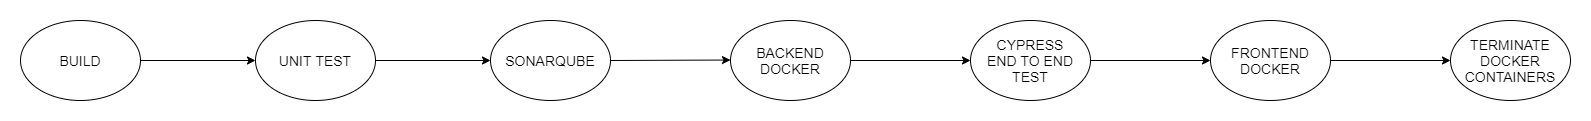

The diagram above was exported from draw.io. Its source (the exported page's mxGraphModel, read from the mxfile embedded in the PNG):
<mxGraphModel dx="1550" dy="799" grid="1" gridSize="10" guides="1" tooltips="1" connect="1" arrows="1" fold="1" page="1" pageScale="1" pageWidth="850" pageHeight="1100" math="0" shadow="0">
  <root>
    <mxCell id="0" />
    <mxCell id="1" parent="0" />
    <mxCell id="L31oplGrNZ5a9qc3e8u0-1" value="&lt;font style=&quot;font-size: 14px&quot;&gt;BUILD&lt;/font&gt;" style="ellipse;whiteSpace=wrap;html=1;" parent="1" vertex="1">
      <mxGeometry x="130" y="360" width="120" height="80" as="geometry" />
    </mxCell>
    <mxCell id="L31oplGrNZ5a9qc3e8u0-2" value="&lt;span style=&quot;font-size: 14px&quot;&gt;UNIT TEST&lt;/span&gt;" style="ellipse;whiteSpace=wrap;html=1;" parent="1" vertex="1">
      <mxGeometry x="365" y="360" width="120" height="80" as="geometry" />
    </mxCell>
    <mxCell id="L31oplGrNZ5a9qc3e8u0-3" value="&lt;font style=&quot;font-size: 14px&quot;&gt;SONARQUBE&lt;/font&gt;" style="ellipse;whiteSpace=wrap;html=1;" parent="1" vertex="1">
      <mxGeometry x="600" y="360" width="120" height="80" as="geometry" />
    </mxCell>
    <mxCell id="L31oplGrNZ5a9qc3e8u0-4" value="" style="endArrow=classic;html=1;exitX=1;exitY=0.5;exitDx=0;exitDy=0;entryX=0;entryY=0.5;entryDx=0;entryDy=0;" parent="1" source="L31oplGrNZ5a9qc3e8u0-1" target="L31oplGrNZ5a9qc3e8u0-2" edge="1">
      <mxGeometry width="50" height="50" relative="1" as="geometry">
        <mxPoint x="270" y="450" as="sourcePoint" />
        <mxPoint x="320" y="400" as="targetPoint" />
      </mxGeometry>
    </mxCell>
    <mxCell id="L31oplGrNZ5a9qc3e8u0-5" value="" style="endArrow=classic;html=1;exitX=1;exitY=0.5;exitDx=0;exitDy=0;entryX=0;entryY=0.5;entryDx=0;entryDy=0;" parent="1" source="L31oplGrNZ5a9qc3e8u0-2" target="L31oplGrNZ5a9qc3e8u0-3" edge="1">
      <mxGeometry width="50" height="50" relative="1" as="geometry">
        <mxPoint x="475" y="450" as="sourcePoint" />
        <mxPoint x="600" y="450" as="targetPoint" />
      </mxGeometry>
    </mxCell>
    <mxCell id="secK0iUJWJby_AcQ21BQ-1" value="&lt;span style=&quot;font-size: 14px&quot;&gt;BACKEND DOCKER&lt;/span&gt;" style="ellipse;whiteSpace=wrap;html=1;" vertex="1" parent="1">
      <mxGeometry x="840" y="360" width="120" height="80" as="geometry" />
    </mxCell>
    <mxCell id="secK0iUJWJby_AcQ21BQ-2" value="" style="endArrow=classic;html=1;entryX=0;entryY=0.494;entryDx=0;entryDy=0;exitX=1;exitY=0.5;exitDx=0;exitDy=0;entryPerimeter=0;" edge="1" parent="1" source="L31oplGrNZ5a9qc3e8u0-3" target="secK0iUJWJby_AcQ21BQ-1">
      <mxGeometry width="50" height="50" relative="1" as="geometry">
        <mxPoint x="740" y="380" as="sourcePoint" />
        <mxPoint x="835" y="399.5" as="targetPoint" />
      </mxGeometry>
    </mxCell>
    <mxCell id="secK0iUJWJby_AcQ21BQ-3" value="&lt;span style=&quot;font-size: 14px&quot;&gt;CYPRESS&lt;br&gt;END TO END&lt;br&gt;TEST&lt;br&gt;&lt;/span&gt;" style="ellipse;whiteSpace=wrap;html=1;" vertex="1" parent="1">
      <mxGeometry x="1080" y="360" width="120" height="80" as="geometry" />
    </mxCell>
    <mxCell id="secK0iUJWJby_AcQ21BQ-4" value="" style="endArrow=classic;html=1;entryX=0;entryY=0.5;entryDx=0;entryDy=0;exitX=1;exitY=0.5;exitDx=0;exitDy=0;" edge="1" parent="1" source="secK0iUJWJby_AcQ21BQ-1" target="secK0iUJWJby_AcQ21BQ-3">
      <mxGeometry width="50" height="50" relative="1" as="geometry">
        <mxPoint x="950" y="440.48" as="sourcePoint" />
        <mxPoint x="1070" y="440" as="targetPoint" />
      </mxGeometry>
    </mxCell>
    <mxCell id="secK0iUJWJby_AcQ21BQ-5" value="&lt;span style=&quot;font-size: 14px&quot;&gt;FRONTEND DOCKER&lt;/span&gt;" style="ellipse;whiteSpace=wrap;html=1;" vertex="1" parent="1">
      <mxGeometry x="1320" y="360" width="120" height="80" as="geometry" />
    </mxCell>
    <mxCell id="secK0iUJWJby_AcQ21BQ-6" value="" style="endArrow=classic;html=1;entryX=0;entryY=0.5;entryDx=0;entryDy=0;exitX=1;exitY=0.5;exitDx=0;exitDy=0;" edge="1" parent="1" source="secK0iUJWJby_AcQ21BQ-3" target="secK0iUJWJby_AcQ21BQ-5">
      <mxGeometry width="50" height="50" relative="1" as="geometry">
        <mxPoint x="1190" y="450" as="sourcePoint" />
        <mxPoint x="1310" y="450" as="targetPoint" />
      </mxGeometry>
    </mxCell>
    <mxCell id="secK0iUJWJby_AcQ21BQ-7" value="&lt;span style=&quot;font-size: 14px&quot;&gt;TERMINATE&lt;br&gt;DOCKER&lt;br&gt;CONTAINERS&lt;br&gt;&lt;/span&gt;" style="ellipse;whiteSpace=wrap;html=1;" vertex="1" parent="1">
      <mxGeometry x="1560" y="360" width="120" height="80" as="geometry" />
    </mxCell>
    <mxCell id="secK0iUJWJby_AcQ21BQ-8" value="" style="endArrow=classic;html=1;entryX=0;entryY=0.5;entryDx=0;entryDy=0;exitX=1;exitY=0.5;exitDx=0;exitDy=0;" edge="1" parent="1" source="secK0iUJWJby_AcQ21BQ-5" target="secK0iUJWJby_AcQ21BQ-7">
      <mxGeometry width="50" height="50" relative="1" as="geometry">
        <mxPoint x="1210" y="410" as="sourcePoint" />
        <mxPoint x="1330" y="410" as="targetPoint" />
      </mxGeometry>
    </mxCell>
  </root>
</mxGraphModel>